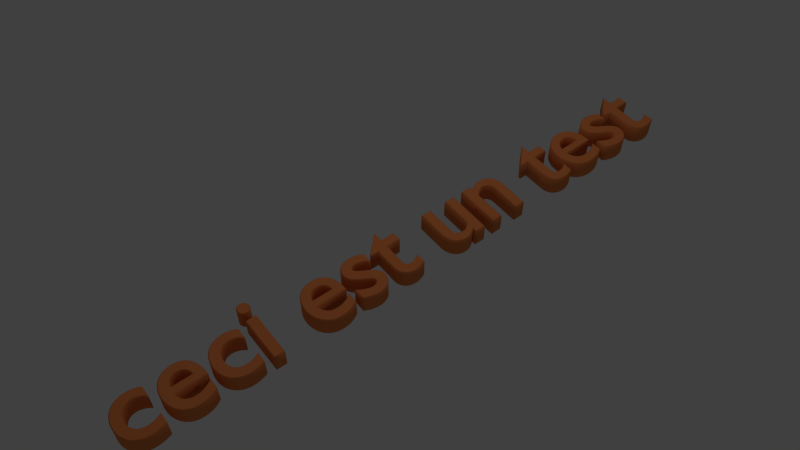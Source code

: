 # Source: intro_video.blend  (saved by Blender 2.74.2; exported with 4.5.12 LTS)
import bpy
from mathutils import Matrix  # noqa: F401  (used for matrix-valued properties, if any)

bpy.ops.wm.read_factory_settings(use_empty=True)
scene = bpy.context.scene
scene.name = 'Scene'

# ---- collections
col_collection_1 = bpy.data.collections.new('Collection 1'); scene.collection.children.link(col_collection_1)

# ---- materials (node trees are filled in below, after node groups)
mat_rouge = bpy.data.materials.new('rouge')
mat_rouge.alpha_threshold = 0.0
mat_rouge.use_transparent_shadow = False
mat_rouge.diffuse_color = (0.8, 0.2371, 0.0729, 1.0)
mat_rouge.roughness = 0.5

# ---- material node trees

# ---- world
world_world = bpy.data.worlds.new('World'); scene.world = world_world
world_world.color = (0.05088, 0.05088, 0.05088)
world_world.use_sun_shadow = False
world_world.sun_shadow_jitter_overblur = 0.0
world_world.cycles.sampling_method = 'MANUAL'
world_world.cycles.sample_map_resolution = 256

# ---- cameras
cam_camera = bpy.data.cameras.new('Camera')
cam_camera.clip_end = 100.0
cam_camera.lens = 35.0
cam_camera.sensor_width = 32.0
cam_camera.sensor_height = 18.0
cam_camera.ortho_scale = 7.314
cam_camera.dof.focus_distance = 0.0
cam_camera.dof.aperture_fstop = 128.0

# ---- lights
light_lamp = bpy.data.lights.new('Lamp', 'POINT')
light_lamp.transmission_factor = 0.0
light_lamp.cutoff_distance = 30.0
light_lamp.energy = 100.0
light_lamp.shadow_buffer_clip_start = 1.001
light_lamp.shadow_soft_size = 0.1
light_lamp.shadow_maximum_resolution = 0.006
light_lamp.use_absolute_resolution = True
light_lamp.cycles.use_multiple_importance_sampling = False

# ---- curves / text
txt_text = bpy.data.curves.new('Text', 'FONT')
txt_text.dimensions = '2D'
txt_text.body = 'ceci est un test'
txt_text.materials.append(mat_rouge)
txt_text.use_path_clamp = True
txt_text.bevel_resolution = 0
txt_text.extrude = 0.096
txt_text.bevel_depth = 0.01

# ---- objects
ob_empty = bpy.data.objects.new('Empty', None)
ob_camera = bpy.data.objects.new('Camera', cam_camera)
ob_text = bpy.data.objects.new('Text', txt_text)
ob_lamp = bpy.data.objects.new('Lamp', light_lamp)

# ---- transforms, parenting, visibility, modifiers, constraints
ob_empty.location = (3.25, 0.6327, -0.1088)
ob_empty.empty_image_offset = (0.0, 0.0)
ob_empty.lineart.crease_threshold = 0.0
ob_camera.location = (-0.1171, -3.714, 6.493)
ob_camera.rotation_euler = (1.106, 0.00843, 0.2045)
ob_camera.lock_rotations_4d = False
ob_camera.empty_display_type = 'ARROWS'
ob_camera.color = (0.0, 0.0, 0.0, 0.0)
ob_camera.display_type = 'WIRE'
ob_camera.lineart.crease_threshold = 0.0
_c = ob_camera.constraints.new('TRACK_TO'); _c.name = 'AutoTrack'
_c.target = ob_empty
ob_text.location = (0.0, 0.0, 0.0)
ob_text.lineart.crease_threshold = 0.0
ob_lamp.location = (4.076, 1.005, 5.904)
ob_lamp.rotation_euler = (0.6503, 0.05522, 1.866)
ob_lamp.lock_rotations_4d = False
ob_lamp.empty_display_type = 'ARROWS'
ob_lamp.color = (0.0, 0.0, 0.0, 0.0)
ob_lamp.lineart.crease_threshold = 0.0

# ---- collection membership
col_collection_1.objects.link(ob_empty)
col_collection_1.objects.link(ob_camera)
col_collection_1.objects.link(ob_text)
col_collection_1.objects.link(ob_lamp)

# ---- scene / render settings (as saved in the file)
scene.camera = ob_camera
scene.frame_start = 1; scene.frame_end = 100; scene.frame_set(79)
scene.render.engine = 'BLENDER_EEVEE_NEXT'
scene.render.resolution_percentage = 50
scene.render.dither_intensity = 0.0
scene.cycles.use_denoising = False
scene.cycles.samples = 10
scene.cycles.sampling_pattern = 'TABULATED_SOBOL'
scene.cycles.light_sampling_threshold = 0.0
scene.cycles.use_adaptive_sampling = False
scene.cycles.use_light_tree = False
scene.cycles.blur_glossy = 0.0
scene.cycles.pixel_filter_type = 'GAUSSIAN'
scene.cycles.sample_clamp_indirect = 0.0
scene.view_settings.view_transform = 'Standard'
bpy.context.view_layer.update()
